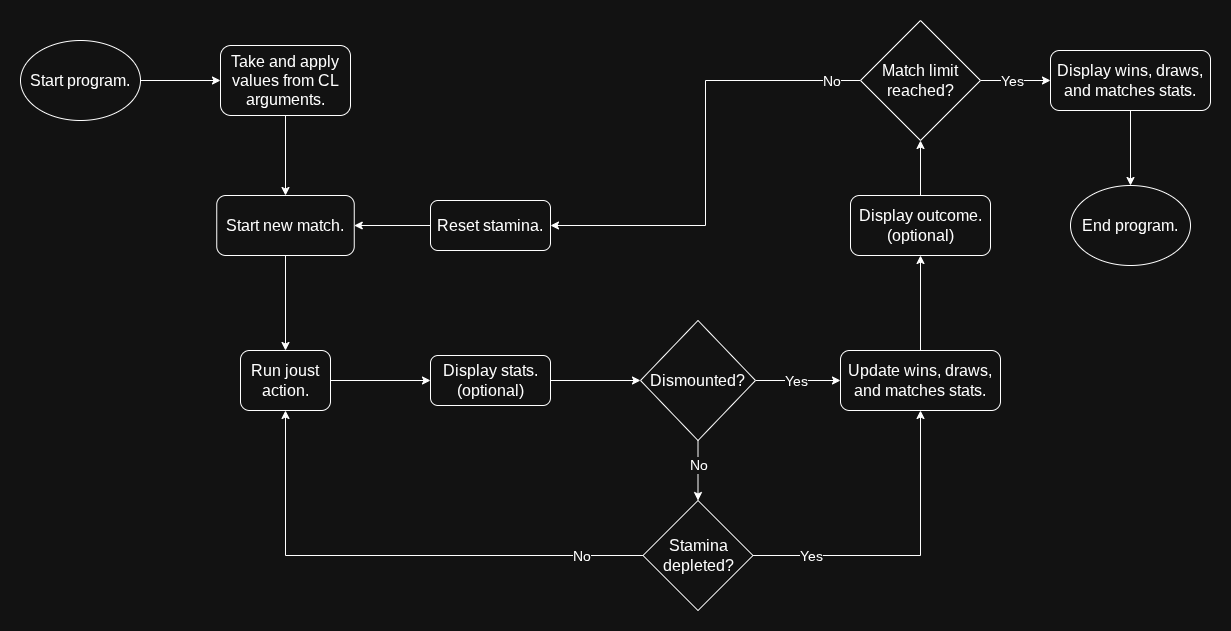

The diagram above was exported from draw.io. Its source (the exported page's mxGraphModel, read from the mxfile embedded in the PNG):
<mxGraphModel dx="1229" dy="616" grid="1" gridSize="10" guides="1" tooltips="1" connect="1" arrows="1" fold="1" page="1" pageScale="1" pageWidth="850" pageHeight="1100" math="0" shadow="0">
  <root>
    <mxCell id="0" />
    <mxCell id="1" parent="0" />
    <mxCell id="2" edge="1" parent="1" source="3" style="edgeStyle=orthogonalEdgeStyle;rounded=0;orthogonalLoop=1;jettySize=auto;html=1;exitX=1;exitY=0.5;exitDx=0;exitDy=0;entryX=0;entryY=0.5;entryDx=0;entryDy=0;" target="7">
      <mxGeometry relative="1" as="geometry" />
    </mxCell>
    <mxCell id="3" parent="1" style="ellipse;whiteSpace=wrap;html=1;" value="&lt;font size=&quot;3&quot;&gt;Start program.&lt;/font&gt;" vertex="1">
      <mxGeometry height="80" width="120" x="400" y="130" as="geometry" />
    </mxCell>
    <mxCell id="4" edge="1" parent="1" source="5" style="edgeStyle=orthogonalEdgeStyle;rounded=0;orthogonalLoop=1;jettySize=auto;html=1;exitX=1;exitY=0.5;exitDx=0;exitDy=0;entryX=0;entryY=0.5;entryDx=0;entryDy=0;" target="19">
      <mxGeometry relative="1" as="geometry" />
    </mxCell>
    <mxCell id="5" parent="1" style="rounded=1;whiteSpace=wrap;html=1;" value="&lt;font size=&quot;3&quot;&gt;Run joust action.&lt;/font&gt;" vertex="1">
      <mxGeometry height="60" width="90" x="620" y="440" as="geometry" />
    </mxCell>
    <mxCell id="6" edge="1" parent="1" source="7" style="edgeStyle=orthogonalEdgeStyle;rounded=0;orthogonalLoop=1;jettySize=auto;html=1;exitX=0.5;exitY=1;exitDx=0;exitDy=0;entryX=0.5;entryY=0;entryDx=0;entryDy=0;" target="29">
      <mxGeometry relative="1" as="geometry" />
    </mxCell>
    <mxCell id="7" parent="1" style="rounded=1;whiteSpace=wrap;html=1;" value="&lt;font size=&quot;3&quot;&gt;Take and apply values from CL arguments.&lt;/font&gt;" vertex="1">
      <mxGeometry height="70" width="130" x="600" y="135" as="geometry" />
    </mxCell>
    <mxCell id="8" edge="1" parent="1" source="12" style="edgeStyle=orthogonalEdgeStyle;rounded=0;orthogonalLoop=1;jettySize=auto;html=1;exitX=0.5;exitY=1;exitDx=0;exitDy=0;entryX=0.5;entryY=0;entryDx=0;entryDy=0;" target="17">
      <mxGeometry relative="1" as="geometry" />
    </mxCell>
    <mxCell id="9" connectable="0" parent="8" style="edgeLabel;html=1;align=center;verticalAlign=middle;resizable=0;points=[];" value="&lt;font style=&quot;font-size: 14px;&quot;&gt;No&lt;/font&gt;" vertex="1">
      <mxGeometry relative="1" x="-0.1667" as="geometry">
        <mxPoint as="offset" />
      </mxGeometry>
    </mxCell>
    <mxCell id="10" edge="1" parent="1" source="12" style="edgeStyle=orthogonalEdgeStyle;rounded=0;orthogonalLoop=1;jettySize=auto;html=1;exitX=1;exitY=0.5;exitDx=0;exitDy=0;" target="31">
      <mxGeometry relative="1" as="geometry" />
    </mxCell>
    <mxCell id="11" connectable="0" parent="10" style="edgeLabel;html=1;align=center;verticalAlign=middle;resizable=0;points=[];" value="&lt;font style=&quot;font-size: 14px;&quot;&gt;Yes&lt;/font&gt;" vertex="1">
      <mxGeometry relative="1" x="-0.0588" as="geometry">
        <mxPoint as="offset" />
      </mxGeometry>
    </mxCell>
    <mxCell id="12" parent="1" style="rhombus;whiteSpace=wrap;html=1;" value="&lt;font size=&quot;3&quot;&gt;Dismounted?&lt;/font&gt;" vertex="1">
      <mxGeometry height="120" width="115" x="1020" y="410" as="geometry" />
    </mxCell>
    <mxCell id="13" edge="1" parent="1" source="17" style="edgeStyle=orthogonalEdgeStyle;rounded=0;orthogonalLoop=1;jettySize=auto;html=1;exitX=0;exitY=0.5;exitDx=0;exitDy=0;entryX=0.5;entryY=1;entryDx=0;entryDy=0;" target="5">
      <mxGeometry relative="1" as="geometry" />
    </mxCell>
    <mxCell id="14" connectable="0" parent="13" style="edgeLabel;html=1;align=center;verticalAlign=middle;resizable=0;points=[];" value="&lt;font style=&quot;font-size: 14px;&quot;&gt;No&lt;/font&gt;" vertex="1">
      <mxGeometry relative="1" x="-0.608" y="-3" as="geometry">
        <mxPoint x="36" y="3" as="offset" />
      </mxGeometry>
    </mxCell>
    <mxCell id="15" edge="1" parent="1" source="17" style="edgeStyle=orthogonalEdgeStyle;rounded=0;orthogonalLoop=1;jettySize=auto;html=1;exitX=1;exitY=0.5;exitDx=0;exitDy=0;entryX=0.5;entryY=1;entryDx=0;entryDy=0;" target="31">
      <mxGeometry relative="1" as="geometry" />
    </mxCell>
    <mxCell id="16" connectable="0" parent="15" style="edgeLabel;html=1;align=center;verticalAlign=middle;resizable=0;points=[];" value="&lt;font style=&quot;font-size: 14px;&quot;&gt;Yes&lt;/font&gt;" vertex="1">
      <mxGeometry relative="1" x="-0.6512" y="-2" as="geometry">
        <mxPoint x="3" y="-2" as="offset" />
      </mxGeometry>
    </mxCell>
    <mxCell id="17" parent="1" style="rhombus;whiteSpace=wrap;html=1;" value="&lt;font size=&quot;3&quot;&gt;Stamina depleted?&lt;/font&gt;" vertex="1">
      <mxGeometry height="110" width="110" x="1022.5" y="590" as="geometry" />
    </mxCell>
    <mxCell id="18" edge="1" parent="1" source="19" style="edgeStyle=orthogonalEdgeStyle;rounded=0;orthogonalLoop=1;jettySize=auto;html=1;exitX=1;exitY=0.5;exitDx=0;exitDy=0;entryX=0;entryY=0.5;entryDx=0;entryDy=0;" target="12">
      <mxGeometry relative="1" as="geometry" />
    </mxCell>
    <mxCell id="19" parent="1" style="rounded=1;whiteSpace=wrap;html=1;" value="&lt;font size=&quot;3&quot;&gt;Display stats.&lt;/font&gt;&lt;div&gt;&lt;font size=&quot;3&quot;&gt;(optional)&lt;/font&gt;&lt;/div&gt;" vertex="1">
      <mxGeometry height="50" width="120" x="810" y="445" as="geometry" />
    </mxCell>
    <mxCell id="20" parent="1" style="ellipse;whiteSpace=wrap;html=1;strokeColor=default;align=center;verticalAlign=middle;fontFamily=Helvetica;fontSize=12;fontColor=default;fillColor=default;" value="&lt;font size=&quot;3&quot;&gt;End program.&lt;/font&gt;" vertex="1">
      <mxGeometry height="80" width="120" x="1450" y="275" as="geometry" />
    </mxCell>
    <mxCell id="21" edge="1" parent="1" source="22" style="edgeStyle=orthogonalEdgeStyle;rounded=0;orthogonalLoop=1;jettySize=auto;html=1;exitX=0.5;exitY=0;exitDx=0;exitDy=0;entryX=0.5;entryY=1;entryDx=0;entryDy=0;" target="27">
      <mxGeometry relative="1" as="geometry" />
    </mxCell>
    <mxCell id="22" parent="1" style="rounded=1;whiteSpace=wrap;html=1;" value="&lt;font size=&quot;3&quot;&gt;Display outcome.&lt;/font&gt;&lt;div&gt;&lt;font size=&quot;3&quot;&gt;(optional)&lt;/font&gt;&lt;/div&gt;" vertex="1">
      <mxGeometry height="60" width="140" x="1230" y="285" as="geometry" />
    </mxCell>
    <mxCell id="23" edge="1" parent="1" source="27" style="edgeStyle=orthogonalEdgeStyle;rounded=0;orthogonalLoop=1;jettySize=auto;html=1;exitX=1;exitY=0.5;exitDx=0;exitDy=0;entryX=0;entryY=0.5;entryDx=0;entryDy=0;" target="33">
      <mxGeometry relative="1" as="geometry" />
    </mxCell>
    <mxCell id="24" connectable="0" parent="23" style="edgeLabel;html=1;align=center;verticalAlign=middle;resizable=0;points=[];" value="&lt;font style=&quot;font-size: 14px;&quot;&gt;Yes&lt;/font&gt;" vertex="1">
      <mxGeometry relative="1" x="-0.0857" y="-1" as="geometry">
        <mxPoint y="-1" as="offset" />
      </mxGeometry>
    </mxCell>
    <mxCell id="25" edge="1" parent="1" source="27" style="edgeStyle=orthogonalEdgeStyle;rounded=0;orthogonalLoop=1;jettySize=auto;html=1;exitX=0;exitY=0.5;exitDx=0;exitDy=0;entryX=1;entryY=0.5;entryDx=0;entryDy=0;" target="35">
      <mxGeometry relative="1" as="geometry" />
    </mxCell>
    <mxCell id="26" connectable="0" parent="25" style="edgeLabel;html=1;align=center;verticalAlign=middle;resizable=0;points=[];" value="&lt;font style=&quot;font-size: 14px;&quot;&gt;No&lt;/font&gt;" vertex="1">
      <mxGeometry relative="1" x="-0.8242" y="1" as="geometry">
        <mxPoint x="10" y="-1" as="offset" />
      </mxGeometry>
    </mxCell>
    <mxCell id="27" parent="1" style="rhombus;whiteSpace=wrap;html=1;" value="&lt;font size=&quot;3&quot;&gt;Match limit reached?&lt;/font&gt;" vertex="1">
      <mxGeometry height="120" width="120" x="1240" y="110" as="geometry" />
    </mxCell>
    <mxCell id="28" edge="1" parent="1" source="29" style="edgeStyle=orthogonalEdgeStyle;rounded=0;orthogonalLoop=1;jettySize=auto;html=1;exitX=0.5;exitY=1;exitDx=0;exitDy=0;entryX=0.5;entryY=0;entryDx=0;entryDy=0;" target="5">
      <mxGeometry relative="1" as="geometry" />
    </mxCell>
    <mxCell id="29" parent="1" style="rounded=1;whiteSpace=wrap;html=1;" value="&lt;font size=&quot;3&quot;&gt;Start new match.&lt;/font&gt;" vertex="1">
      <mxGeometry height="60" width="137.5" x="596.25" y="285" as="geometry" />
    </mxCell>
    <mxCell id="30" edge="1" parent="1" source="31" style="edgeStyle=orthogonalEdgeStyle;rounded=0;orthogonalLoop=1;jettySize=auto;html=1;exitX=0.5;exitY=0;exitDx=0;exitDy=0;" target="22">
      <mxGeometry relative="1" as="geometry" />
    </mxCell>
    <mxCell id="31" parent="1" style="rounded=1;whiteSpace=wrap;html=1;" value="&lt;font size=&quot;3&quot;&gt;Update wins, draws, and matches stats.&lt;/font&gt;" vertex="1">
      <mxGeometry height="60" width="160" x="1220" y="440" as="geometry" />
    </mxCell>
    <mxCell id="32" edge="1" parent="1" source="33" style="edgeStyle=orthogonalEdgeStyle;rounded=0;orthogonalLoop=1;jettySize=auto;html=1;exitX=0.5;exitY=1;exitDx=0;exitDy=0;entryX=0.5;entryY=0;entryDx=0;entryDy=0;" target="20">
      <mxGeometry relative="1" as="geometry" />
    </mxCell>
    <mxCell id="33" parent="1" style="rounded=1;whiteSpace=wrap;html=1;" value="&lt;font size=&quot;3&quot;&gt;Display wins, draws, and matches stats.&lt;/font&gt;" vertex="1">
      <mxGeometry height="60" width="160" x="1430" y="140" as="geometry" />
    </mxCell>
    <mxCell id="34" edge="1" parent="1" source="35" style="edgeStyle=orthogonalEdgeStyle;rounded=0;orthogonalLoop=1;jettySize=auto;html=1;exitX=0;exitY=0.5;exitDx=0;exitDy=0;entryX=1;entryY=0.5;entryDx=0;entryDy=0;" target="29">
      <mxGeometry relative="1" as="geometry" />
    </mxCell>
    <mxCell id="35" parent="1" style="rounded=1;whiteSpace=wrap;html=1;" value="&lt;font size=&quot;3&quot;&gt;Reset stamina.&lt;/font&gt;" vertex="1">
      <mxGeometry height="50" width="120" x="810" y="290" as="geometry" />
    </mxCell>
  </root>
</mxGraphModel>